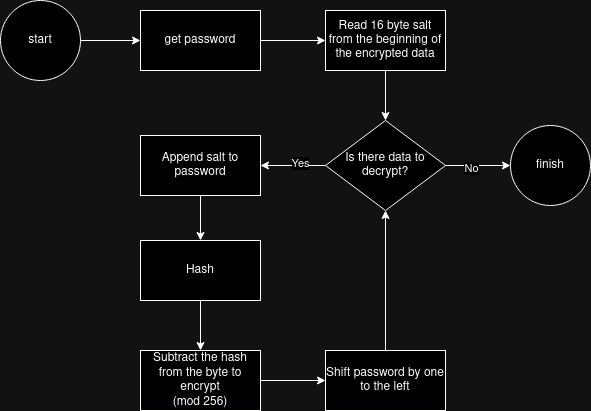

The diagram above was exported from draw.io. Its source (the exported page's mxGraphModel, read from the mxfile embedded in the PNG):
<mxGraphModel dx="1674" dy="745" grid="1" gridSize="10" guides="1" tooltips="1" connect="1" arrows="1" fold="1" page="1" pageScale="1" pageWidth="850" pageHeight="1100" math="0" shadow="0">
  <root>
    <mxCell id="0" />
    <mxCell id="1" parent="0" />
    <mxCell id="tldujLgRn-qCXFssKwMf-18" style="edgeStyle=orthogonalEdgeStyle;rounded=0;orthogonalLoop=1;jettySize=auto;html=1;exitX=1;exitY=0.5;exitDx=0;exitDy=0;entryX=0;entryY=0.5;entryDx=0;entryDy=0;" edge="1" parent="1" source="tldujLgRn-qCXFssKwMf-16" target="tldujLgRn-qCXFssKwMf-17">
      <mxGeometry relative="1" as="geometry" />
    </mxCell>
    <mxCell id="tldujLgRn-qCXFssKwMf-16" value="&lt;div&gt;start&lt;/div&gt;" style="ellipse;whiteSpace=wrap;html=1;aspect=fixed;" vertex="1" parent="1">
      <mxGeometry x="40" y="20" width="80" height="80" as="geometry" />
    </mxCell>
    <mxCell id="tldujLgRn-qCXFssKwMf-20" style="edgeStyle=orthogonalEdgeStyle;rounded=0;orthogonalLoop=1;jettySize=auto;html=1;exitX=1;exitY=0.5;exitDx=0;exitDy=0;entryX=0;entryY=0.5;entryDx=0;entryDy=0;" edge="1" parent="1" source="tldujLgRn-qCXFssKwMf-17" target="tldujLgRn-qCXFssKwMf-19">
      <mxGeometry relative="1" as="geometry" />
    </mxCell>
    <mxCell id="tldujLgRn-qCXFssKwMf-17" value="get password" style="rounded=0;whiteSpace=wrap;html=1;" vertex="1" parent="1">
      <mxGeometry x="180" y="30" width="120" height="60" as="geometry" />
    </mxCell>
    <mxCell id="tldujLgRn-qCXFssKwMf-22" style="edgeStyle=orthogonalEdgeStyle;rounded=0;orthogonalLoop=1;jettySize=auto;html=1;exitX=0.5;exitY=1;exitDx=0;exitDy=0;entryX=0.5;entryY=0;entryDx=0;entryDy=0;" edge="1" parent="1" source="tldujLgRn-qCXFssKwMf-19" target="tldujLgRn-qCXFssKwMf-21">
      <mxGeometry relative="1" as="geometry" />
    </mxCell>
    <mxCell id="tldujLgRn-qCXFssKwMf-19" value="Read 16 byte salt from the beginning of the encrypted data" style="rounded=0;whiteSpace=wrap;html=1;" vertex="1" parent="1">
      <mxGeometry x="365" y="30" width="120" height="60" as="geometry" />
    </mxCell>
    <mxCell id="tldujLgRn-qCXFssKwMf-25" style="edgeStyle=orthogonalEdgeStyle;rounded=0;orthogonalLoop=1;jettySize=auto;html=1;exitX=1;exitY=0.5;exitDx=0;exitDy=0;entryX=0;entryY=0.5;entryDx=0;entryDy=0;" edge="1" parent="1" source="tldujLgRn-qCXFssKwMf-21">
      <mxGeometry relative="1" as="geometry">
        <mxPoint x="550" y="185" as="targetPoint" />
      </mxGeometry>
    </mxCell>
    <mxCell id="tldujLgRn-qCXFssKwMf-28" value="No" style="edgeLabel;html=1;align=center;verticalAlign=middle;resizable=0;points=[];" vertex="1" connectable="0" parent="tldujLgRn-qCXFssKwMf-25">
      <mxGeometry x="-0.2364" y="-2" relative="1" as="geometry">
        <mxPoint as="offset" />
      </mxGeometry>
    </mxCell>
    <mxCell id="tldujLgRn-qCXFssKwMf-27" style="edgeStyle=orthogonalEdgeStyle;rounded=0;orthogonalLoop=1;jettySize=auto;html=1;exitX=0;exitY=0.5;exitDx=0;exitDy=0;entryX=1;entryY=0.5;entryDx=0;entryDy=0;" edge="1" parent="1" source="tldujLgRn-qCXFssKwMf-21" target="tldujLgRn-qCXFssKwMf-26">
      <mxGeometry relative="1" as="geometry" />
    </mxCell>
    <mxCell id="tldujLgRn-qCXFssKwMf-29" value="&lt;div&gt;Yes&lt;/div&gt;" style="edgeLabel;html=1;align=center;verticalAlign=middle;resizable=0;points=[];" vertex="1" connectable="0" parent="tldujLgRn-qCXFssKwMf-27">
      <mxGeometry x="-0.2" y="-3" relative="1" as="geometry">
        <mxPoint as="offset" />
      </mxGeometry>
    </mxCell>
    <mxCell id="tldujLgRn-qCXFssKwMf-21" value="Is there data to decrypt?" style="rhombus;whiteSpace=wrap;html=1;" vertex="1" parent="1">
      <mxGeometry x="365" y="140" width="120" height="90" as="geometry" />
    </mxCell>
    <mxCell id="tldujLgRn-qCXFssKwMf-34" style="edgeStyle=orthogonalEdgeStyle;rounded=0;orthogonalLoop=1;jettySize=auto;html=1;exitX=0.5;exitY=1;exitDx=0;exitDy=0;entryX=0.5;entryY=0;entryDx=0;entryDy=0;" edge="1" parent="1" source="tldujLgRn-qCXFssKwMf-26" target="tldujLgRn-qCXFssKwMf-33">
      <mxGeometry relative="1" as="geometry" />
    </mxCell>
    <mxCell id="tldujLgRn-qCXFssKwMf-26" value="Append salt to password" style="rounded=0;whiteSpace=wrap;html=1;" vertex="1" parent="1">
      <mxGeometry x="180" y="155" width="120" height="60" as="geometry" />
    </mxCell>
    <mxCell id="tldujLgRn-qCXFssKwMf-31" value="finish" style="ellipse;whiteSpace=wrap;html=1;aspect=fixed;" vertex="1" parent="1">
      <mxGeometry x="550" y="145" width="80" height="80" as="geometry" />
    </mxCell>
    <mxCell id="tldujLgRn-qCXFssKwMf-36" style="edgeStyle=orthogonalEdgeStyle;rounded=0;orthogonalLoop=1;jettySize=auto;html=1;exitX=0.5;exitY=1;exitDx=0;exitDy=0;entryX=0.5;entryY=0;entryDx=0;entryDy=0;" edge="1" parent="1" source="tldujLgRn-qCXFssKwMf-33" target="tldujLgRn-qCXFssKwMf-35">
      <mxGeometry relative="1" as="geometry" />
    </mxCell>
    <mxCell id="tldujLgRn-qCXFssKwMf-33" value="Hash" style="rounded=0;whiteSpace=wrap;html=1;" vertex="1" parent="1">
      <mxGeometry x="180" y="260" width="120" height="60" as="geometry" />
    </mxCell>
    <mxCell id="tldujLgRn-qCXFssKwMf-38" style="edgeStyle=orthogonalEdgeStyle;rounded=0;orthogonalLoop=1;jettySize=auto;html=1;exitX=1;exitY=0.5;exitDx=0;exitDy=0;entryX=0;entryY=0.5;entryDx=0;entryDy=0;" edge="1" parent="1" source="tldujLgRn-qCXFssKwMf-35" target="tldujLgRn-qCXFssKwMf-37">
      <mxGeometry relative="1" as="geometry" />
    </mxCell>
    <mxCell id="tldujLgRn-qCXFssKwMf-35" value="&lt;div&gt;Subtract the hash from the byte to encrypt&lt;/div&gt;&lt;div&gt;(mod 256)&lt;/div&gt;" style="rounded=0;whiteSpace=wrap;html=1;" vertex="1" parent="1">
      <mxGeometry x="180" y="370" width="120" height="60" as="geometry" />
    </mxCell>
    <mxCell id="tldujLgRn-qCXFssKwMf-39" style="edgeStyle=orthogonalEdgeStyle;rounded=0;orthogonalLoop=1;jettySize=auto;html=1;exitX=0.5;exitY=0;exitDx=0;exitDy=0;entryX=0.5;entryY=1;entryDx=0;entryDy=0;" edge="1" parent="1" source="tldujLgRn-qCXFssKwMf-37" target="tldujLgRn-qCXFssKwMf-21">
      <mxGeometry relative="1" as="geometry" />
    </mxCell>
    <mxCell id="tldujLgRn-qCXFssKwMf-37" value="Shift password by one to the left" style="rounded=0;whiteSpace=wrap;html=1;" vertex="1" parent="1">
      <mxGeometry x="365" y="370" width="120" height="60" as="geometry" />
    </mxCell>
  </root>
</mxGraphModel>